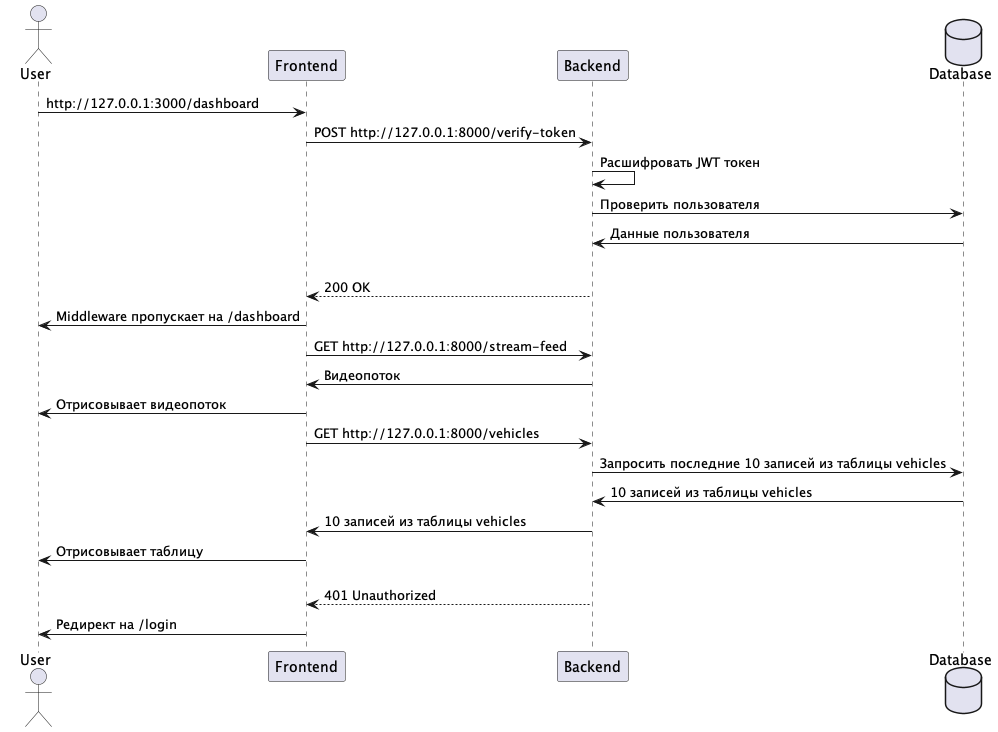

The diagram above was rendered by PlantUML. Its source (embedded in the PNG):
@startuml

actor User 
participant Frontend
participant Backend
database Database

User -> Frontend : http://127.0.0.1:3000/dashboard
Frontend -> Backend : POST http://127.0.0.1:8000/verify-token
Backend -> Backend : Расшифровать JWT токен
Backend -> Database : Проверить пользователя
Database -> Backend : Данные пользователя
alt Токен действителен
    Backend --> Frontend : 200 OK
    Frontend -> User : Middleware пропускает на /dashboard
    Frontend -> Backend : GET http://127.0.0.1:8000/stream-feed
    Backend -> Frontend : Видеопоток
    Frontend -> User : Отрисовывает видеопоток
    Frontend -> Backend : GET http://127.0.0.1:8000/vehicles
    Backend -> Database : Запросить последние 10 записей из таблицы vehicles
    Database -> Backend : 10 записей из таблицы vehicles
    Backend -> Frontend : 10 записей из таблицы vehicles
    Frontend -> User : Отрисовывает таблицу 
else Токен недействителен 
    Backend --> Frontend : 401 Unauthorized
    Frontend -> User : Редирект на /login
@enduml